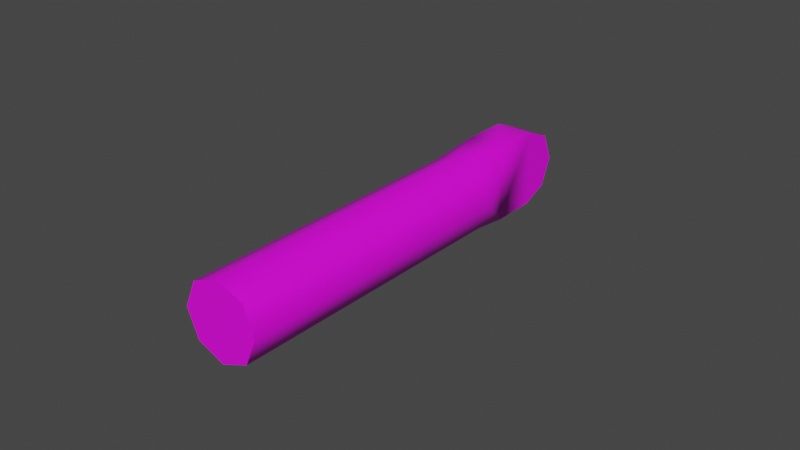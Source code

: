 # Source: rd0213_pupper.blend  (saved by Blender 3.3.6; exported with 4.5.12 LTS)
import bpy
from mathutils import Matrix  # noqa: F401  (used for matrix-valued properties, if any)

bpy.ops.wm.read_factory_settings(use_empty=True)
scene = bpy.context.scene
scene.name = 'Scene'

# ---- collections
col_collection = bpy.data.collections.new('Collection'); scene.collection.children.link(col_collection)

# ---- images (referenced by path relative to the original .blend; pixels are not part of the script)
import os
ASSET_DIR = os.environ.get("B2B_ASSET_DIR", "")  # directory of the original .blend (textures are referenced by path, not embedded)
HERE = os.path.dirname(os.path.abspath(__file__))  # packed textures are extracted next to this script under _unpacked/

def load_image(name, relpath, width, height, colorspace="sRGB"):
    """Load a texture the original file referenced (path relative to the .blend, or extracted next to this script)."""
    p = next((c for c in (os.path.join(HERE, relpath), os.path.join(ASSET_DIR, relpath)) if relpath and os.path.exists(c)), "")
    if p:
        img = bpy.data.images.load(p, check_existing=True)
        img.name = name
    else:  # same state as the original file: an image datablock whose file is absent (Cycles renders it pink)
        img = bpy.data.images.new(name, width, height)
        img.source = "FILE"
        img.filepath = "//" + (relpath or name)
    img.colorspace_settings.name = colorspace
    return img
img_untitled_001 = load_image('Untitled.001', 'rd_0213_a1.psd', 1024, 1024, 'sRGB')

# ---- materials (node trees are filled in below, after node groups)
mat_material = bpy.data.materials.new('Material')
mat_material.alpha_threshold = 0.0
mat_material.roughness = 0.5
mat_material.line_color = (0.0, 0.0, 0.0, 1.0)

# ---- node groups
ng_auto_smooth = bpy.data.node_groups.new('Auto Smooth', 'GeometryNodeTree')
_s = ng_auto_smooth.interface.new_socket(name='Geometry', in_out='OUTPUT', socket_type='NodeSocketGeometry')
_s = ng_auto_smooth.interface.new_socket(name='Geometry', in_out='INPUT', socket_type='NodeSocketGeometry')
_s = ng_auto_smooth.interface.new_socket(name='Angle', in_out='INPUT', socket_type='NodeSocketFloat')
_s.subtype = 'ANGLE'
_s.min_value = 0.0
_s.max_value = 3.142
ng_auto_smooth.is_modifier = True
_N = ng_auto_smooth.nodes; _L = ng_auto_smooth.links
n0 = _N.new('NodeGroupOutput'); n0.name = 'Group Output'; n0.location = (480, -100)
n1 = _N.new('NodeGroupInput'); n1.name = 'Group Input'; n1.location = (-420, -300)
n2 = _N.new('NodeGroupInput'); n2.name = 'Group Input.001'; n2.location = (-60, -100)
n3 = _N.new('GeometryNodeSetShadeSmooth'); n3.name = 'Set Shade Smooth'; n3.location = (120, -100)
n3.domain = 'EDGE'
n4 = _N.new('GeometryNodeSetShadeSmooth'); n4.name = 'Set Shade Smooth.001'; n4.location = (300, -100)
n5 = _N.new('GeometryNodeInputMeshEdgeAngle'); n5.name = 'Edge Angle'; n5.location = (-420, -220)
n6 = _N.new('GeometryNodeInputEdgeSmooth'); n6.name = 'Is Edge Smooth'; n6.location = (-60, -160)
n7 = _N.new('GeometryNodeInputShadeSmooth'); n7.name = 'Is Face Smooth'; n7.location = (-240, -340)
n8 = _N.new('FunctionNodeBooleanMath'); n8.name = 'Boolean Math'; n8.location = (-60, -220)
n9 = _N.new('FunctionNodeCompare'); n9.name = 'Compare'; n9.location = (-240, -180)
n9.operation = 'LESS_EQUAL'
_L.new(n5.outputs[0], n9.inputs[0])
_L.new(n4.outputs[0], n0.inputs[0])
_L.new(n1.outputs[1], n9.inputs[1])
_L.new(n9.outputs[0], n8.inputs[0])
_L.new(n7.outputs[0], n8.inputs[1])
_L.new(n2.outputs[0], n3.inputs[0])
_L.new(n6.outputs[0], n3.inputs[1])
_L.new(n3.outputs[0], n4.inputs[0])
_L.new(n8.outputs[0], n3.inputs[2])
n0.is_active_output = True

# ---- material node trees
mat_material.use_nodes = True; mat_material.node_tree.nodes.clear()
_N = mat_material.node_tree.nodes; _L = mat_material.node_tree.links
n0 = _N.new('ShaderNodeOutputMaterial'); n0.name = 'Material Output'; n0.location = (300, 300)
n1 = _N.new('ShaderNodeBsdfPrincipled'); n1.name = 'Principled BSDF'; n1.location = (10, 300)
n1.distribution = 'GGX'
n1.subsurface_method = 'RANDOM_WALK_SKIN'
n1.inputs[3].default_value = 1.45
n1.inputs[27].default_value = (0.0, 0.0, 0.0, 1.0)
n1.inputs[28].default_value = 1.0
n2 = _N.new('ShaderNodeTexImage'); n2.name = 'Image Texture'; n2.location = (-280, 280)
n2.image = img_untitled_001
_L.new(n1.outputs[0], n0.inputs[0])
_L.new(n2.outputs[0], n1.inputs[0])
n0.is_active_output = True

# ---- world
world_world = bpy.data.worlds.new('World'); scene.world = world_world
world_world.use_nodes = True; world_world.node_tree.nodes.clear()
_N = world_world.node_tree.nodes; _L = world_world.node_tree.links
n0 = _N.new('ShaderNodeOutputWorld'); n0.name = 'World Output'; n0.location = (300, 300)
n1 = _N.new('ShaderNodeBackground'); n1.name = 'Background'; n1.location = (10, 300)
n1.inputs[0].default_value = (0.05088, 0.05088, 0.05088, 1.0)
_L.new(n1.outputs[0], n0.inputs[0])
n0.is_active_output = True
world_world.color = (0.05088, 0.05088, 0.05088)
world_world.use_sun_shadow = False
world_world.sun_shadow_jitter_overblur = 0.0

# ---- meshes
me_cylinder = bpy.data.meshes.new('Cylinder')
me_cylinder.from_pydata([(-0.00625, -4.83e-05, -0.01267), (0.00625, -0.01528, 0.01238), (-0.00625, -0.01528, 0.01238), (-0.00625, -0.01535, -0.01262), (0.00625, -0.01535, -0.01262), (0.008839, -0.03059, 0.008757), (-8.941e-08, -0.03058, 0.01242), (-0.008839, -0.03059, 0.008757), (-0.0125, -0.03061, -8.219e-05), (-0.008839, -0.03064, -0.008921), (-1.49e-07, -0.03065, -0.01258), (0.008839, -0.03064, -0.008921), (0.0125, -0.03061, -8.219e-05), (0.00625, 1.94e-05, 0.01233), (0.00625, 0.008848, 0.00865), (-0.00625, 1.943e-05, 0.01233), (-0.00625, 0.008848, 0.00865), (-0.00625, 0.01249, -0.000199), (-0.00625, 0.0088, -0.009028), (0.00625, -4.833e-05, -0.01267), (0.00625, 0.01249, -0.0001989), (0.00625, 0.0088, -0.009028), (-2.73e-08, -0.1276, 0.0001804), (0.0125, -0.1276, 0.0001804), (0.008839, -0.1276, -0.008658), (-2.76e-08, -0.1276, -0.01232), (-0.008839, -0.1276, -0.008658), (-0.0125, -0.1276, 0.0001804), (-0.008839, -0.1275, 0.009019), (-3.545e-08, -0.1275, 0.01268), (0.008839, -0.1275, 0.009019)], [], [(2, 6, 1), (4, 10, 3), (0, 3, 2, 15), (4, 19, 13, 1), (12, 4, 1), (19, 4, 3, 0), (15, 2, 1, 13), (1, 5, 12), (6, 5, 1), (2, 7, 6), (8, 7, 2), (3, 9, 8), (10, 9, 3), (4, 11, 10), (12, 11, 4), (3, 8, 2), (0, 15, 16, 17, 18), (13, 19, 21, 20, 14), (20, 17, 16, 14), (14, 16, 15, 13), (17, 20, 21, 18), (18, 21, 19, 0), (12, 23, 24, 11), (11, 24, 25, 10), (10, 25, 26, 9), (9, 26, 27, 8), (8, 27, 28, 7), (7, 28, 29, 6), (6, 29, 30, 5), (5, 30, 23, 12), (22, 24, 23), (22, 25, 24), (22, 26, 25), (22, 27, 26), (22, 28, 27), (22, 29, 28), (22, 30, 29), (22, 23, 30)])
me_cylinder.polygons.foreach_set('use_smooth', [True] * 38)
_k = set([(0, 3), (0, 18), (1, 13), (2, 15), (4, 19), (13, 14), (14, 20), (15, 16), (16, 17), (17, 18), (19, 21), (20, 21)])
me_cylinder.attributes.new('sharp_edge', 'BOOLEAN', 'EDGE').data.foreach_set('value', [ (min(e.vertices), max(e.vertices)) in _k for e in me_cylinder.edges])
_uv = me_cylinder.uv_layers.new(name='UVMap')
_uv.uv.foreach_set('vector', [0.7341, 0.8322, 0.7366, 0.8262, 0.739, 0.8323, 0.7388, 0.6982, 0.7364, 0.7042, 0.734, 0.6982, 0.7341, 0.6921, 0.734, 0.6982, 0.724, 0.698, 0.7241, 0.692, 0.7489, 0.8324, 0.7489, 0.8385, 0.7389, 0.8384, 0.739, 0.8323, 0.7439, 0.826, 0.7489, 0.8324, 0.739, 0.8323, 0.7389, 0.6923, 0.7388, 0.6982, 0.734, 0.6982, 0.734, 0.6922, 0.7341, 0.8382, 0.7341, 0.8322, 0.739, 0.8323, 0.739, 0.8382, 0.739, 0.8323, 0.7403, 0.8262, 0.7439, 0.826, 0.7366, 0.8262, 0.7403, 0.8262, 0.739, 0.8323, 0.7341, 0.8322, 0.7328, 0.8262, 0.7366, 0.8262, 0.729, 0.7044, 0.7253, 0.7043, 0.724, 0.698, 0.734, 0.6982, 0.7327, 0.7043, 0.729, 0.7044, 0.7364, 0.7042, 0.7327, 0.7043, 0.734, 0.6982, 0.7388, 0.6982, 0.7401, 0.7043, 0.7364, 0.7042, 0.7439, 0.826, 0.7477, 0.8262, 0.7489, 0.8324, 0.734, 0.6982, 0.729, 0.7044, 0.724, 0.698, 0.7341, 0.6921, 0.7241, 0.692, 0.7256, 0.6885, 0.7291, 0.687, 0.7326, 0.6885, 0.7389, 0.8384, 0.7489, 0.8385, 0.7474, 0.842, 0.7438, 0.8434, 0.7403, 0.8419, 0.739, 0.8456, 0.7341, 0.8456, 0.7341, 0.8419, 0.739, 0.8419, 0.739, 0.8419, 0.7341, 0.8419, 0.7341, 0.8382, 0.739, 0.8382, 0.734, 0.6848, 0.7389, 0.6848, 0.7389, 0.6885, 0.734, 0.6885, 0.734, 0.6885, 0.7389, 0.6885, 0.7389, 0.6923, 0.734, 0.6922, 0.7439, 0.826, 0.744, 0.7887, 0.7477, 0.7886, 0.7477, 0.8262, 0.7401, 0.7043, 0.7401, 0.7419, 0.7364, 0.7419, 0.7364, 0.7042, 0.7364, 0.7042, 0.7364, 0.7419, 0.7327, 0.7418, 0.7327, 0.7043, 0.7327, 0.7043, 0.7327, 0.7418, 0.729, 0.7417, 0.729, 0.7044, 0.729, 0.7044, 0.729, 0.7417, 0.7253, 0.7418, 0.7253, 0.7043, 0.7328, 0.8262, 0.7328, 0.7886, 0.7366, 0.7885, 0.7366, 0.8262, 0.7366, 0.8262, 0.7366, 0.7885, 0.7403, 0.7886, 0.7403, 0.8262, 0.7403, 0.8262, 0.7403, 0.7886, 0.744, 0.7887, 0.7439, 0.826, 0.7457, 0.8011, 0.7481, 0.8001, 0.7481, 0.8046, 0.7439, 0.7993, 0.7449, 0.797, 0.7481, 0.8001, 0.7414, 0.7993, 0.7405, 0.797, 0.7449, 0.797, 0.7397, 0.8011, 0.7373, 0.8001, 0.7405, 0.797, 0.7397, 0.8036, 0.7373, 0.8046, 0.7373, 0.8001, 0.7414, 0.8054, 0.7405, 0.8077, 0.7373, 0.8046, 0.7439, 0.8054, 0.7449, 0.8077, 0.7405, 0.8077, 0.7457, 0.8036, 0.7481, 0.8046, 0.7449, 0.8077])
me_cylinder.materials.append(mat_material)
me_cylinder.update()

# ---- objects
ob_mesh = bpy.data.objects.new('mesh', me_cylinder)

# ---- transforms, parenting, visibility, modifiers, constraints
ob_mesh.location = (0.0, 0.0, 0.0)
_m = ob_mesh.modifiers.new('Auto Smooth', 'NODES')
_m.node_group = ng_auto_smooth
_gi = [s.identifier for s in ng_auto_smooth.interface.items_tree if s.item_type == 'SOCKET' and s.in_out == 'INPUT']
_m[_gi[1]] = 1.047  # Angle

# ---- collection membership
col_collection.objects.link(ob_mesh)

# ---- scene / render settings (as saved in the file)
scene.frame_start = 1; scene.frame_end = 250; scene.frame_set(0)
scene.render.engine = 'CYCLES'
scene.cycles.sampling_pattern = 'TABULATED_SOBOL'
scene.cycles.use_light_tree = False
scene.cycles.bake_type = 'AO'
scene.eevee.use_gtao = True
scene.eevee.gtao_distance = 1.0
scene.view_settings.view_transform = 'Filmic'
bpy.context.view_layer.update()

# ---- added for rendering (the .blend has no active camera and no usable light): camera, sun
cam_auto = bpy.data.cameras.new('AutoCamera')
cam_auto.lens = 50.0
cam_auto.sensor_width = 36.0
cam_auto.clip_end = 1000.0
ob_auto_camera = bpy.data.objects.new('AutoCamera', cam_auto)
scene.collection.objects.link(ob_auto_camera)
ob_auto_camera.location = (0.185045, -0.27961, 0.148044)
ob_auto_camera.rotation_euler = (1.09748, -7.21219e-08, 0.694738)
scene.camera = ob_auto_camera
light_auto_sun = bpy.data.lights.new('AutoSun', 'SUN')
light_auto_sun.energy = 3.0
light_auto_sun.angle = 0.0523599
ob_auto_sun = bpy.data.objects.new('AutoSun', light_auto_sun)
scene.collection.objects.link(ob_auto_sun)
ob_auto_sun.rotation_euler = (0.872665, 0.174533, 0.523599)
bpy.context.view_layer.update()
